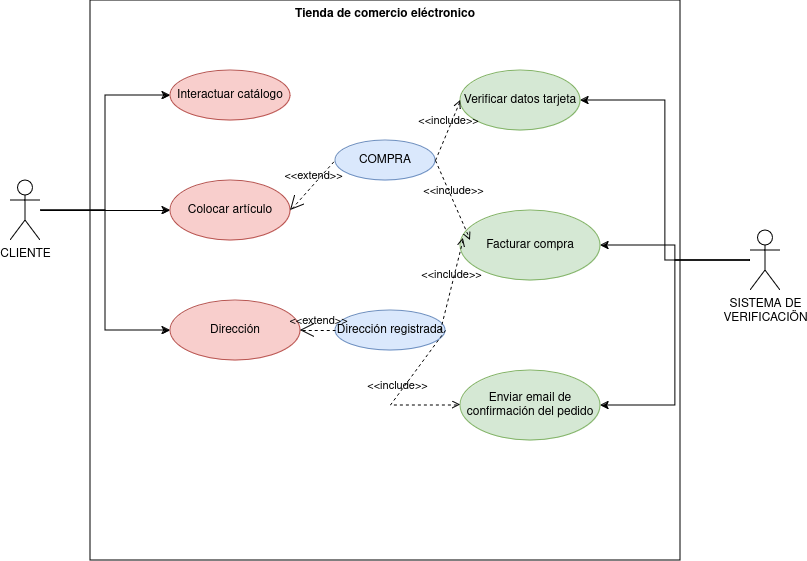

The diagram above was exported from draw.io. Its source (the exported page's mxGraphModel, read from the mxfile embedded in the PNG):
<mxGraphModel dx="1434" dy="750" grid="1" gridSize="10" guides="1" tooltips="1" connect="1" arrows="1" fold="1" page="1" pageScale="1" pageWidth="827" pageHeight="1169" math="0" shadow="0">
  <root>
    <mxCell id="0" />
    <mxCell id="1" parent="0" />
    <mxCell id="lhVmVZDCEueWLp-AH_6a-1" value="Tienda de comercio eléctronico" style="shape=rect;html=1;verticalAlign=top;fontStyle=1;whiteSpace=wrap;align=center;fillColor=none;" vertex="1" parent="1">
      <mxGeometry x="90" y="40" width="590" height="560" as="geometry" />
    </mxCell>
    <mxCell id="lhVmVZDCEueWLp-AH_6a-8" style="edgeStyle=orthogonalEdgeStyle;rounded=0;orthogonalLoop=1;jettySize=auto;html=1;entryX=0;entryY=0.5;entryDx=0;entryDy=0;" edge="1" parent="1" source="lhVmVZDCEueWLp-AH_6a-2" target="lhVmVZDCEueWLp-AH_6a-6">
      <mxGeometry relative="1" as="geometry" />
    </mxCell>
    <mxCell id="lhVmVZDCEueWLp-AH_6a-9" style="edgeStyle=orthogonalEdgeStyle;rounded=0;orthogonalLoop=1;jettySize=auto;html=1;" edge="1" parent="1" source="lhVmVZDCEueWLp-AH_6a-2" target="lhVmVZDCEueWLp-AH_6a-7">
      <mxGeometry relative="1" as="geometry" />
    </mxCell>
    <mxCell id="lhVmVZDCEueWLp-AH_6a-17" style="edgeStyle=orthogonalEdgeStyle;rounded=0;orthogonalLoop=1;jettySize=auto;html=1;entryX=0;entryY=0.5;entryDx=0;entryDy=0;" edge="1" parent="1" source="lhVmVZDCEueWLp-AH_6a-2" target="lhVmVZDCEueWLp-AH_6a-16">
      <mxGeometry relative="1" as="geometry" />
    </mxCell>
    <mxCell id="lhVmVZDCEueWLp-AH_6a-2" value="CLIENTE" style="shape=umlActor;html=1;verticalLabelPosition=bottom;verticalAlign=top;align=center;" vertex="1" parent="1">
      <mxGeometry x="10" y="220" width="30" height="60" as="geometry" />
    </mxCell>
    <mxCell id="lhVmVZDCEueWLp-AH_6a-13" style="edgeStyle=orthogonalEdgeStyle;rounded=0;orthogonalLoop=1;jettySize=auto;html=1;entryX=1;entryY=0.5;entryDx=0;entryDy=0;" edge="1" parent="1" source="lhVmVZDCEueWLp-AH_6a-3" target="lhVmVZDCEueWLp-AH_6a-10">
      <mxGeometry relative="1" as="geometry" />
    </mxCell>
    <mxCell id="lhVmVZDCEueWLp-AH_6a-14" style="edgeStyle=orthogonalEdgeStyle;rounded=0;orthogonalLoop=1;jettySize=auto;html=1;entryX=1;entryY=0.5;entryDx=0;entryDy=0;" edge="1" parent="1" source="lhVmVZDCEueWLp-AH_6a-3" target="lhVmVZDCEueWLp-AH_6a-11">
      <mxGeometry relative="1" as="geometry" />
    </mxCell>
    <mxCell id="lhVmVZDCEueWLp-AH_6a-15" style="edgeStyle=orthogonalEdgeStyle;rounded=0;orthogonalLoop=1;jettySize=auto;html=1;entryX=1;entryY=0.5;entryDx=0;entryDy=0;" edge="1" parent="1" source="lhVmVZDCEueWLp-AH_6a-3" target="lhVmVZDCEueWLp-AH_6a-12">
      <mxGeometry relative="1" as="geometry" />
    </mxCell>
    <mxCell id="lhVmVZDCEueWLp-AH_6a-3" value="&lt;div&gt;SISTEMA DE &lt;br&gt;&lt;/div&gt;&lt;div&gt;VERIFICACIÖN&lt;br&gt;&lt;/div&gt;" style="shape=umlActor;html=1;verticalLabelPosition=bottom;verticalAlign=top;align=center;" vertex="1" parent="1">
      <mxGeometry x="750" y="270" width="30" height="60" as="geometry" />
    </mxCell>
    <mxCell id="lhVmVZDCEueWLp-AH_6a-6" value="Interactuar catálogo" style="ellipse;whiteSpace=wrap;html=1;fillColor=#f8cecc;strokeColor=#b85450;" vertex="1" parent="1">
      <mxGeometry x="170" y="110" width="120" height="50" as="geometry" />
    </mxCell>
    <mxCell id="lhVmVZDCEueWLp-AH_6a-7" value="Colocar artículo" style="ellipse;whiteSpace=wrap;html=1;fillColor=#f8cecc;strokeColor=#b85450;" vertex="1" parent="1">
      <mxGeometry x="170" y="220" width="120" height="60" as="geometry" />
    </mxCell>
    <mxCell id="lhVmVZDCEueWLp-AH_6a-10" value="Verificar datos tarjeta" style="ellipse;whiteSpace=wrap;html=1;fillColor=#d5e8d4;strokeColor=#82b366;" vertex="1" parent="1">
      <mxGeometry x="460" y="110" width="120" height="60" as="geometry" />
    </mxCell>
    <mxCell id="lhVmVZDCEueWLp-AH_6a-11" value="Facturar compra" style="ellipse;whiteSpace=wrap;html=1;fillColor=#d5e8d4;strokeColor=#82b366;" vertex="1" parent="1">
      <mxGeometry x="460" y="250" width="140" height="70" as="geometry" />
    </mxCell>
    <mxCell id="lhVmVZDCEueWLp-AH_6a-12" value="Enviar email de confirmación del pedido" style="ellipse;whiteSpace=wrap;html=1;fillColor=#d5e8d4;strokeColor=#82b366;" vertex="1" parent="1">
      <mxGeometry x="460" y="410" width="140" height="70" as="geometry" />
    </mxCell>
    <mxCell id="lhVmVZDCEueWLp-AH_6a-16" value="Dirección" style="ellipse;whiteSpace=wrap;html=1;fillColor=#f8cecc;strokeColor=#b85450;" vertex="1" parent="1">
      <mxGeometry x="170" y="340" width="130" height="60" as="geometry" />
    </mxCell>
    <mxCell id="lhVmVZDCEueWLp-AH_6a-21" value="COMPRA" style="ellipse;whiteSpace=wrap;html=1;fillColor=#dae8fc;strokeColor=#6c8ebf;" vertex="1" parent="1">
      <mxGeometry x="335" y="180" width="100" height="40" as="geometry" />
    </mxCell>
    <mxCell id="lhVmVZDCEueWLp-AH_6a-22" value="&amp;lt;&amp;lt;extend&amp;gt;&amp;gt;" style="edgeStyle=none;html=1;startArrow=open;endArrow=none;startSize=12;verticalAlign=bottom;dashed=1;labelBackgroundColor=none;rounded=0;exitX=1;exitY=0.5;exitDx=0;exitDy=0;" edge="1" parent="1" source="lhVmVZDCEueWLp-AH_6a-7">
      <mxGeometry width="160" relative="1" as="geometry">
        <mxPoint x="175" y="199.5" as="sourcePoint" />
        <mxPoint x="335" y="199.5" as="targetPoint" />
      </mxGeometry>
    </mxCell>
    <mxCell id="lhVmVZDCEueWLp-AH_6a-24" value="Dirección registrada" style="ellipse;whiteSpace=wrap;html=1;fillColor=#dae8fc;strokeColor=#6c8ebf;" vertex="1" parent="1">
      <mxGeometry x="335" y="350" width="110" height="40" as="geometry" />
    </mxCell>
    <mxCell id="lhVmVZDCEueWLp-AH_6a-25" value="&amp;lt;&amp;lt;extend&amp;gt;&amp;gt;" style="edgeStyle=none;html=1;startArrow=open;endArrow=none;startSize=12;verticalAlign=bottom;dashed=1;labelBackgroundColor=none;rounded=0;entryX=0;entryY=0.5;entryDx=0;entryDy=0;exitX=1;exitY=0.5;exitDx=0;exitDy=0;" edge="1" parent="1" source="lhVmVZDCEueWLp-AH_6a-16" target="lhVmVZDCEueWLp-AH_6a-24">
      <mxGeometry width="160" relative="1" as="geometry">
        <mxPoint x="330" y="585" as="sourcePoint" />
        <mxPoint x="330" y="425" as="targetPoint" />
      </mxGeometry>
    </mxCell>
    <mxCell id="lhVmVZDCEueWLp-AH_6a-26" value="&amp;lt;&amp;lt;include&amp;gt;&amp;gt;" style="edgeStyle=none;html=1;endArrow=open;verticalAlign=bottom;dashed=1;labelBackgroundColor=none;rounded=0;entryX=0;entryY=0.5;entryDx=0;entryDy=0;exitX=1;exitY=0.5;exitDx=0;exitDy=0;" edge="1" parent="1" source="lhVmVZDCEueWLp-AH_6a-21" target="lhVmVZDCEueWLp-AH_6a-10">
      <mxGeometry width="160" relative="1" as="geometry">
        <mxPoint x="280" y="160" as="sourcePoint" />
        <mxPoint x="440" y="160" as="targetPoint" />
      </mxGeometry>
    </mxCell>
    <mxCell id="lhVmVZDCEueWLp-AH_6a-29" value="&amp;lt;&amp;lt;include&amp;gt;&amp;gt;" style="edgeStyle=none;html=1;endArrow=open;verticalAlign=bottom;dashed=1;labelBackgroundColor=none;rounded=0;exitX=1;exitY=0.5;exitDx=0;exitDy=0;" edge="1" parent="1" source="lhVmVZDCEueWLp-AH_6a-24">
      <mxGeometry width="160" relative="1" as="geometry">
        <mxPoint x="300" y="444.5" as="sourcePoint" />
        <mxPoint x="460" y="444.5" as="targetPoint" />
        <Array as="points">
          <mxPoint x="390" y="444.5" />
        </Array>
      </mxGeometry>
    </mxCell>
    <mxCell id="lhVmVZDCEueWLp-AH_6a-30" value="&amp;lt;&amp;lt;include&amp;gt;&amp;gt;" style="edgeStyle=none;html=1;endArrow=open;verticalAlign=bottom;dashed=1;labelBackgroundColor=none;rounded=0;entryX=0.021;entryY=0.4;entryDx=0;entryDy=0;entryPerimeter=0;" edge="1" parent="1" target="lhVmVZDCEueWLp-AH_6a-11">
      <mxGeometry width="160" relative="1" as="geometry">
        <mxPoint x="440" y="370" as="sourcePoint" />
        <mxPoint x="430" y="320" as="targetPoint" />
      </mxGeometry>
    </mxCell>
    <mxCell id="lhVmVZDCEueWLp-AH_6a-31" value="&amp;lt;&amp;lt;include&amp;gt;&amp;gt;" style="edgeStyle=none;html=1;endArrow=open;verticalAlign=bottom;dashed=1;labelBackgroundColor=none;rounded=0;exitX=1;exitY=0.5;exitDx=0;exitDy=0;" edge="1" parent="1" source="lhVmVZDCEueWLp-AH_6a-21">
      <mxGeometry width="160" relative="1" as="geometry">
        <mxPoint x="300" y="270" as="sourcePoint" />
        <mxPoint x="470" y="280" as="targetPoint" />
      </mxGeometry>
    </mxCell>
  </root>
</mxGraphModel>